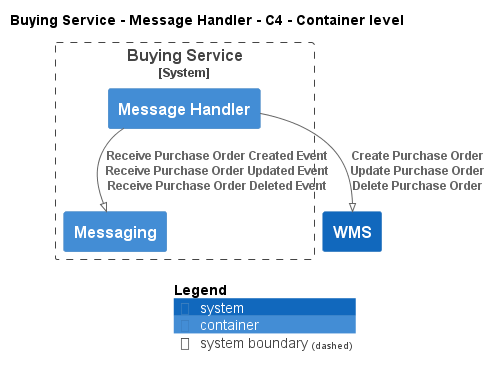

The diagram above was rendered by PlantUML. Its source (embedded in the PNG):
@startuml
!pragma layout smetana
!include ..\..\..\..\..\.c4s\C4_Container.puml

AddElementTag("c4interflow:lifecycle:new", $bgColor=green, $fontColor=#ffffff, $borderColor=green, $shadowing="False")
AddElementTag("c4interflow:lifecycle:changed", $bgColor=orange, $fontColor=#ffffff, $borderColor=orange, $shadowing="False")
AddElementTag("c4interflow:lifecycle:removed", $bgColor=red, $fontColor=#ffffff, $borderColor=red, $shadowing="False")

AddRelTag("c4interflow:lifecycle:new", $textColor=green, $lineColor=green)
AddRelTag("c4interflow:lifecycle:changed", $textColor=orange, $lineColor=orange)
AddRelTag("c4interflow:lifecycle:removed", $textColor=red, $lineColor=red)

SHOW_PERSON_PORTRAIT()
LAYOUT_TOP_DOWN()

skinparam linetype polyline

title Buying Service - Message Handler - C4 - Container level


System_Boundary(ECommercePlatform.SoftwareSystems.BuyingService, "Buying Service") {
    Container(ECommercePlatform.SoftwareSystems.BuyingService.Containers.MessageHandler, "Message Handler", "", "")
    Container(ECommercePlatform.SoftwareSystems.BuyingService.Containers.Messaging, "Messaging", "", "")
}
System(ECommercePlatform.SoftwareSystems.WMS, "WMS", "")

Rel(ECommercePlatform.SoftwareSystems.BuyingService.Containers.MessageHandler, ECommercePlatform.SoftwareSystems.BuyingService.Containers.Messaging, "Receive Purchase Order Created Event\nReceive Purchase Order Updated Event\nReceive Purchase Order Deleted Event")
Rel(ECommercePlatform.SoftwareSystems.BuyingService.Containers.MessageHandler, ECommercePlatform.SoftwareSystems.WMS, "Create Purchase Order\nUpdate Purchase Order\nDelete Purchase Order")


SHOW_LEGEND()
@enduml